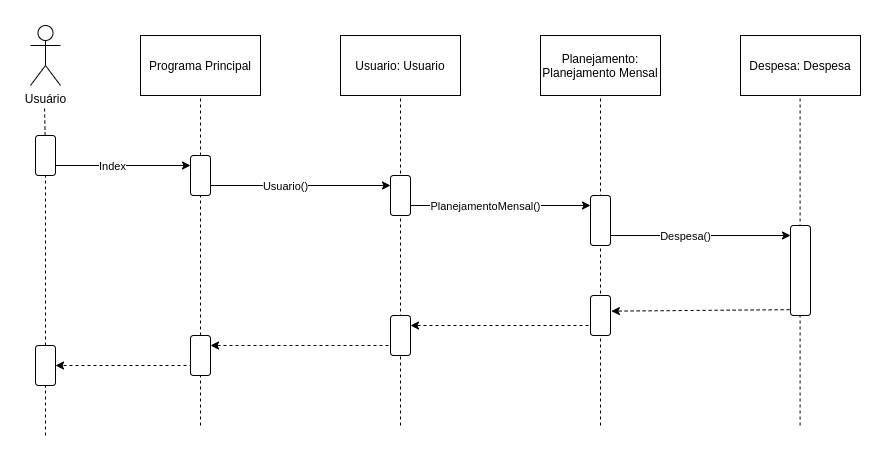

The diagram above was exported from draw.io. Its source (the exported page's mxGraphModel, read from the mxfile embedded in the PNG):
<mxGraphModel dx="2208" dy="803" grid="1" gridSize="10" guides="1" tooltips="1" connect="1" arrows="1" fold="1" page="1" pageScale="1" pageWidth="827" pageHeight="1169" math="0" shadow="0">
  <root>
    <mxCell id="0" />
    <mxCell id="1" parent="0" />
    <mxCell id="U4y5_csbebL3Be2ACxv0-35" value="" style="endArrow=classic;html=1;dashed=1;entryX=1;entryY=0.5;entryDx=0;entryDy=0;" edge="1" parent="1" target="U4y5_csbebL3Be2ACxv0-36">
      <mxGeometry width="50" height="50" relative="1" as="geometry">
        <mxPoint x="110" y="610" as="sourcePoint" />
        <mxPoint x="-50" y="610" as="targetPoint" />
      </mxGeometry>
    </mxCell>
    <mxCell id="U4y5_csbebL3Be2ACxv0-1" value="Usuario: Usuario" style="rounded=0;whiteSpace=wrap;html=1;" vertex="1" parent="1">
      <mxGeometry x="240" y="280" width="120" height="60" as="geometry" />
    </mxCell>
    <mxCell id="U4y5_csbebL3Be2ACxv0-2" value="Despesa: Despesa" style="rounded=0;whiteSpace=wrap;html=1;" vertex="1" parent="1">
      <mxGeometry x="640" y="280" width="120" height="60" as="geometry" />
    </mxCell>
    <mxCell id="U4y5_csbebL3Be2ACxv0-3" value="Programa Principal" style="rounded=0;whiteSpace=wrap;html=1;" vertex="1" parent="1">
      <mxGeometry x="40" y="280" width="120" height="60" as="geometry" />
    </mxCell>
    <mxCell id="U4y5_csbebL3Be2ACxv0-4" value="Usuário" style="shape=umlActor;verticalLabelPosition=bottom;verticalAlign=top;html=1;outlineConnect=0;" vertex="1" parent="1">
      <mxGeometry x="-70" y="270" width="30" height="60" as="geometry" />
    </mxCell>
    <mxCell id="U4y5_csbebL3Be2ACxv0-5" value="" style="endArrow=none;dashed=1;html=1;startArrow=none;" edge="1" parent="1" source="U4y5_csbebL3Be2ACxv0-9">
      <mxGeometry width="50" height="50" relative="1" as="geometry">
        <mxPoint x="-55" y="680" as="sourcePoint" />
        <mxPoint x="-56" y="350" as="targetPoint" />
      </mxGeometry>
    </mxCell>
    <mxCell id="U4y5_csbebL3Be2ACxv0-6" value="" style="endArrow=none;dashed=1;html=1;" edge="1" parent="1" target="U4y5_csbebL3Be2ACxv0-3">
      <mxGeometry width="50" height="50" relative="1" as="geometry">
        <mxPoint x="100" y="670" as="sourcePoint" />
        <mxPoint x="99.58000000000015" y="360" as="targetPoint" />
      </mxGeometry>
    </mxCell>
    <mxCell id="U4y5_csbebL3Be2ACxv0-7" value="" style="endArrow=none;dashed=1;html=1;entryX=0.5;entryY=1;entryDx=0;entryDy=0;" edge="1" parent="1" target="U4y5_csbebL3Be2ACxv0-1">
      <mxGeometry width="50" height="50" relative="1" as="geometry">
        <mxPoint x="300" y="670" as="sourcePoint" />
        <mxPoint x="299.5799999999999" y="360" as="targetPoint" />
      </mxGeometry>
    </mxCell>
    <mxCell id="U4y5_csbebL3Be2ACxv0-8" value="" style="endArrow=none;dashed=1;html=1;entryX=0.5;entryY=1;entryDx=0;entryDy=0;" edge="1" parent="1">
      <mxGeometry width="50" height="50" relative="1" as="geometry">
        <mxPoint x="699.58" y="670" as="sourcePoint" />
        <mxPoint x="699.58" y="340" as="targetPoint" />
      </mxGeometry>
    </mxCell>
    <mxCell id="U4y5_csbebL3Be2ACxv0-9" value="" style="rounded=1;whiteSpace=wrap;html=1;" vertex="1" parent="1">
      <mxGeometry x="-65" y="380" width="20" height="40" as="geometry" />
    </mxCell>
    <mxCell id="U4y5_csbebL3Be2ACxv0-11" value="" style="endArrow=none;dashed=1;html=1;startArrow=none;" edge="1" parent="1" source="U4y5_csbebL3Be2ACxv0-36" target="U4y5_csbebL3Be2ACxv0-9">
      <mxGeometry width="50" height="50" relative="1" as="geometry">
        <mxPoint x="-55.00000000000023" y="680" as="sourcePoint" />
        <mxPoint x="-56" y="350" as="targetPoint" />
      </mxGeometry>
    </mxCell>
    <mxCell id="U4y5_csbebL3Be2ACxv0-12" value="" style="rounded=1;whiteSpace=wrap;html=1;" vertex="1" parent="1">
      <mxGeometry x="90" y="400" width="20" height="40" as="geometry" />
    </mxCell>
    <mxCell id="U4y5_csbebL3Be2ACxv0-13" value="" style="endArrow=classic;html=1;entryX=0;entryY=0.25;entryDx=0;entryDy=0;" edge="1" parent="1" target="U4y5_csbebL3Be2ACxv0-12">
      <mxGeometry width="50" height="50" relative="1" as="geometry">
        <mxPoint x="-45" y="410" as="sourcePoint" />
        <mxPoint x="70" y="410" as="targetPoint" />
      </mxGeometry>
    </mxCell>
    <mxCell id="U4y5_csbebL3Be2ACxv0-14" value="Index" style="edgeLabel;html=1;align=center;verticalAlign=middle;resizable=0;points=[];" vertex="1" connectable="0" parent="U4y5_csbebL3Be2ACxv0-13">
      <mxGeometry x="-0.1759" y="-3" relative="1" as="geometry">
        <mxPoint y="-3" as="offset" />
      </mxGeometry>
    </mxCell>
    <mxCell id="U4y5_csbebL3Be2ACxv0-15" value="" style="rounded=1;whiteSpace=wrap;html=1;" vertex="1" parent="1">
      <mxGeometry x="290" y="420" width="20" height="40" as="geometry" />
    </mxCell>
    <mxCell id="U4y5_csbebL3Be2ACxv0-16" value="" style="endArrow=classic;html=1;entryX=0;entryY=0.25;entryDx=0;entryDy=0;" edge="1" parent="1" target="U4y5_csbebL3Be2ACxv0-15">
      <mxGeometry width="50" height="50" relative="1" as="geometry">
        <mxPoint x="110" y="430" as="sourcePoint" />
        <mxPoint x="245" y="430" as="targetPoint" />
      </mxGeometry>
    </mxCell>
    <mxCell id="U4y5_csbebL3Be2ACxv0-17" value="Usuario()" style="edgeLabel;html=1;align=center;verticalAlign=middle;resizable=0;points=[];" vertex="1" connectable="0" parent="U4y5_csbebL3Be2ACxv0-16">
      <mxGeometry x="-0.1759" y="-3" relative="1" as="geometry">
        <mxPoint y="-3" as="offset" />
      </mxGeometry>
    </mxCell>
    <mxCell id="U4y5_csbebL3Be2ACxv0-19" value="" style="rounded=1;whiteSpace=wrap;html=1;" vertex="1" parent="1">
      <mxGeometry x="690" y="470" width="20" height="90" as="geometry" />
    </mxCell>
    <mxCell id="U4y5_csbebL3Be2ACxv0-20" value="" style="endArrow=classic;html=1;entryX=0;entryY=0.25;entryDx=0;entryDy=0;" edge="1" parent="1">
      <mxGeometry width="50" height="50" relative="1" as="geometry">
        <mxPoint x="509.9999999999998" y="480" as="sourcePoint" />
        <mxPoint x="690" y="480" as="targetPoint" />
      </mxGeometry>
    </mxCell>
    <mxCell id="U4y5_csbebL3Be2ACxv0-21" value="Despesa()" style="edgeLabel;html=1;align=center;verticalAlign=middle;resizable=0;points=[];" vertex="1" connectable="0" parent="U4y5_csbebL3Be2ACxv0-20">
      <mxGeometry x="-0.1759" y="-3" relative="1" as="geometry">
        <mxPoint y="-3" as="offset" />
      </mxGeometry>
    </mxCell>
    <mxCell id="U4y5_csbebL3Be2ACxv0-24" value="" style="endArrow=classic;html=1;dashed=1;entryX=1.043;entryY=0.391;entryDx=0;entryDy=0;entryPerimeter=0;exitX=-0.043;exitY=0.935;exitDx=0;exitDy=0;exitPerimeter=0;" edge="1" parent="1" source="U4y5_csbebL3Be2ACxv0-19" target="U4y5_csbebL3Be2ACxv0-32">
      <mxGeometry width="50" height="50" relative="1" as="geometry">
        <mxPoint x="690" y="550" as="sourcePoint" />
        <mxPoint x="500" y="550" as="targetPoint" />
      </mxGeometry>
    </mxCell>
    <mxCell id="U4y5_csbebL3Be2ACxv0-25" value="Planejamento: Planejamento Mensal" style="rounded=0;whiteSpace=wrap;html=1;" vertex="1" parent="1">
      <mxGeometry x="440" y="280" width="120" height="60" as="geometry" />
    </mxCell>
    <mxCell id="U4y5_csbebL3Be2ACxv0-26" value="" style="endArrow=none;dashed=1;html=1;entryX=0.5;entryY=1;entryDx=0;entryDy=0;" edge="1" target="U4y5_csbebL3Be2ACxv0-25" parent="1">
      <mxGeometry width="50" height="50" relative="1" as="geometry">
        <mxPoint x="500" y="670" as="sourcePoint" />
        <mxPoint x="499.5799999999999" y="360" as="targetPoint" />
      </mxGeometry>
    </mxCell>
    <mxCell id="U4y5_csbebL3Be2ACxv0-27" value="" style="rounded=1;whiteSpace=wrap;html=1;" vertex="1" parent="1">
      <mxGeometry x="490" y="440" width="20" height="50" as="geometry" />
    </mxCell>
    <mxCell id="U4y5_csbebL3Be2ACxv0-28" value="" style="endArrow=classic;html=1;entryX=0;entryY=0.25;entryDx=0;entryDy=0;" edge="1" parent="1">
      <mxGeometry width="50" height="50" relative="1" as="geometry">
        <mxPoint x="309.9999999999998" y="450" as="sourcePoint" />
        <mxPoint x="490" y="450" as="targetPoint" />
      </mxGeometry>
    </mxCell>
    <mxCell id="U4y5_csbebL3Be2ACxv0-29" value="PlanejamentoMensal()" style="edgeLabel;html=1;align=center;verticalAlign=middle;resizable=0;points=[];" vertex="1" connectable="0" parent="U4y5_csbebL3Be2ACxv0-28">
      <mxGeometry x="-0.1759" y="-3" relative="1" as="geometry">
        <mxPoint y="-3" as="offset" />
      </mxGeometry>
    </mxCell>
    <mxCell id="U4y5_csbebL3Be2ACxv0-30" value="" style="endArrow=classic;html=1;dashed=1;entryX=1;entryY=0.25;entryDx=0;entryDy=0;" edge="1" parent="1" target="U4y5_csbebL3Be2ACxv0-33">
      <mxGeometry width="50" height="50" relative="1" as="geometry">
        <mxPoint x="500" y="570" as="sourcePoint" />
        <mxPoint x="300" y="570" as="targetPoint" />
      </mxGeometry>
    </mxCell>
    <mxCell id="U4y5_csbebL3Be2ACxv0-31" value="" style="endArrow=classic;html=1;dashed=1;" edge="1" parent="1">
      <mxGeometry width="50" height="50" relative="1" as="geometry">
        <mxPoint x="300" y="590" as="sourcePoint" />
        <mxPoint x="110" y="590" as="targetPoint" />
      </mxGeometry>
    </mxCell>
    <mxCell id="U4y5_csbebL3Be2ACxv0-32" value="" style="rounded=1;whiteSpace=wrap;html=1;" vertex="1" parent="1">
      <mxGeometry x="490" y="540" width="20" height="40" as="geometry" />
    </mxCell>
    <mxCell id="U4y5_csbebL3Be2ACxv0-33" value="" style="rounded=1;whiteSpace=wrap;html=1;" vertex="1" parent="1">
      <mxGeometry x="290" y="560" width="20" height="40" as="geometry" />
    </mxCell>
    <mxCell id="U4y5_csbebL3Be2ACxv0-34" value="" style="rounded=1;whiteSpace=wrap;html=1;" vertex="1" parent="1">
      <mxGeometry x="90" y="580" width="20" height="40" as="geometry" />
    </mxCell>
    <mxCell id="U4y5_csbebL3Be2ACxv0-36" value="" style="rounded=1;whiteSpace=wrap;html=1;" vertex="1" parent="1">
      <mxGeometry x="-65" y="590" width="20" height="40" as="geometry" />
    </mxCell>
    <mxCell id="U4y5_csbebL3Be2ACxv0-37" value="" style="endArrow=none;dashed=1;html=1;" edge="1" parent="1" target="U4y5_csbebL3Be2ACxv0-36">
      <mxGeometry width="50" height="50" relative="1" as="geometry">
        <mxPoint x="-55.000000000000455" y="680" as="sourcePoint" />
        <mxPoint x="-55" y="420" as="targetPoint" />
      </mxGeometry>
    </mxCell>
  </root>
</mxGraphModel>